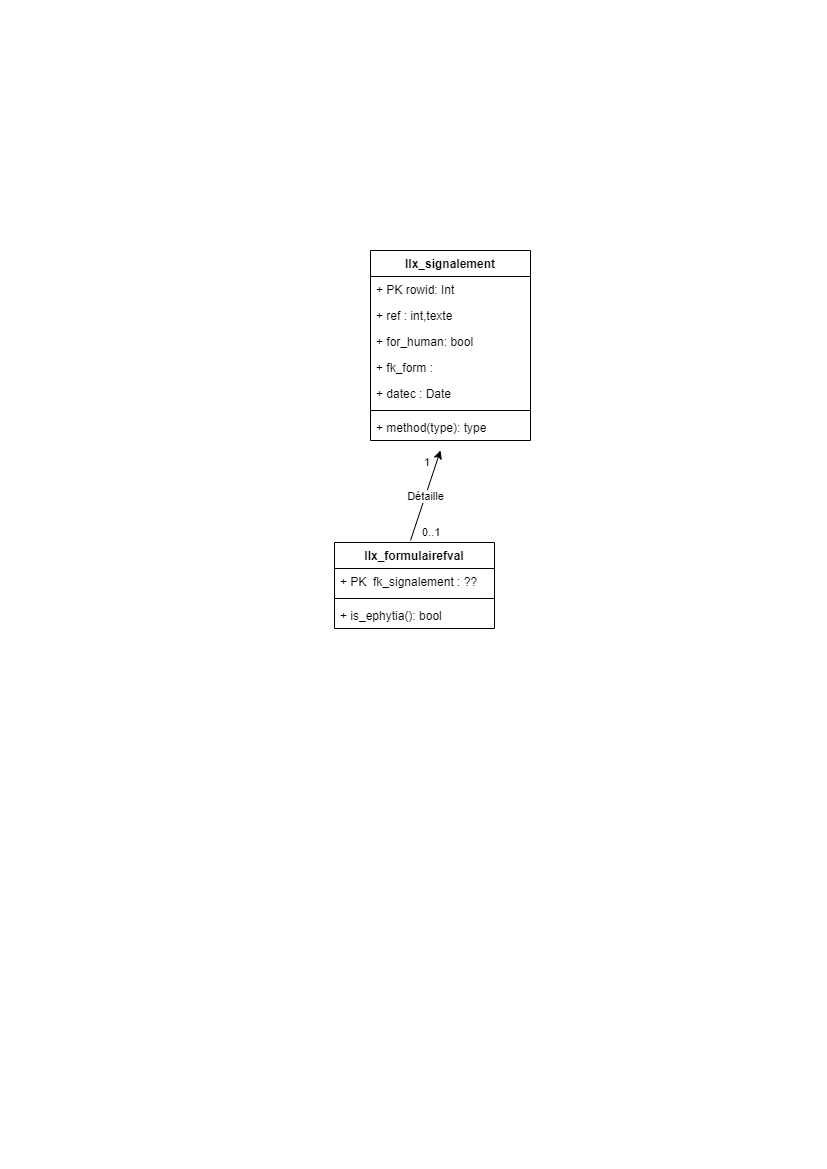

The diagram above was exported from draw.io. Its source (the exported page's mxGraphModel, read from the mxfile embedded in the PNG):
<mxGraphModel dx="1160" dy="705" grid="1" gridSize="10" guides="1" tooltips="1" connect="1" arrows="1" fold="1" page="1" pageScale="1" pageWidth="827" pageHeight="1169" math="0" shadow="0">
  <root>
    <mxCell id="0" />
    <mxCell id="1" parent="0" />
    <mxCell id="CQOa5ANficAlTCJbJda4-1" value="llx_formulairefval" style="swimlane;fontStyle=1;align=center;verticalAlign=top;childLayout=stackLayout;horizontal=1;startSize=26;horizontalStack=0;resizeParent=1;resizeParentMax=0;resizeLast=0;collapsible=1;marginBottom=0;" parent="1" vertex="1">
      <mxGeometry x="334" y="542" width="160" height="86" as="geometry">
        <mxRectangle x="334" y="542" width="140" height="30" as="alternateBounds" />
      </mxGeometry>
    </mxCell>
    <mxCell id="CQOa5ANficAlTCJbJda4-2" value="+ PK  fk_signalement : ??" style="text;strokeColor=none;fillColor=none;align=left;verticalAlign=top;spacingLeft=4;spacingRight=4;overflow=hidden;rotatable=0;points=[[0,0.5],[1,0.5]];portConstraint=eastwest;" parent="CQOa5ANficAlTCJbJda4-1" vertex="1">
      <mxGeometry y="26" width="160" height="26" as="geometry" />
    </mxCell>
    <mxCell id="CQOa5ANficAlTCJbJda4-3" value="" style="line;strokeWidth=1;fillColor=none;align=left;verticalAlign=middle;spacingTop=-1;spacingLeft=3;spacingRight=3;rotatable=0;labelPosition=right;points=[];portConstraint=eastwest;strokeColor=inherit;" parent="CQOa5ANficAlTCJbJda4-1" vertex="1">
      <mxGeometry y="52" width="160" height="8" as="geometry" />
    </mxCell>
    <mxCell id="CQOa5ANficAlTCJbJda4-4" value="+ is_ephytia(): bool" style="text;strokeColor=none;fillColor=none;align=left;verticalAlign=top;spacingLeft=4;spacingRight=4;overflow=hidden;rotatable=0;points=[[0,0.5],[1,0.5]];portConstraint=eastwest;" parent="CQOa5ANficAlTCJbJda4-1" vertex="1">
      <mxGeometry y="60" width="160" height="26" as="geometry" />
    </mxCell>
    <mxCell id="CQOa5ANficAlTCJbJda4-15" value="llx_signalement" style="swimlane;fontStyle=1;align=center;verticalAlign=top;childLayout=stackLayout;horizontal=1;startSize=26;horizontalStack=0;resizeParent=1;resizeParentMax=0;resizeLast=0;collapsible=1;marginBottom=0;" parent="1" vertex="1">
      <mxGeometry x="370" y="250" width="160" height="190" as="geometry" />
    </mxCell>
    <mxCell id="CQOa5ANficAlTCJbJda4-16" value="+ PK rowid: Int" style="text;strokeColor=none;fillColor=none;align=left;verticalAlign=top;spacingLeft=4;spacingRight=4;overflow=hidden;rotatable=0;points=[[0,0.5],[1,0.5]];portConstraint=eastwest;" parent="CQOa5ANficAlTCJbJda4-15" vertex="1">
      <mxGeometry y="26" width="160" height="26" as="geometry" />
    </mxCell>
    <mxCell id="CQOa5ANficAlTCJbJda4-19" value="+ ref : int,texte" style="text;strokeColor=none;fillColor=none;align=left;verticalAlign=top;spacingLeft=4;spacingRight=4;overflow=hidden;rotatable=0;points=[[0,0.5],[1,0.5]];portConstraint=eastwest;" parent="CQOa5ANficAlTCJbJda4-15" vertex="1">
      <mxGeometry y="52" width="160" height="26" as="geometry" />
    </mxCell>
    <mxCell id="CQOa5ANficAlTCJbJda4-20" value="+ for_human: bool" style="text;strokeColor=none;fillColor=none;align=left;verticalAlign=top;spacingLeft=4;spacingRight=4;overflow=hidden;rotatable=0;points=[[0,0.5],[1,0.5]];portConstraint=eastwest;" parent="CQOa5ANficAlTCJbJda4-15" vertex="1">
      <mxGeometry y="78" width="160" height="26" as="geometry" />
    </mxCell>
    <mxCell id="CQOa5ANficAlTCJbJda4-21" value="+ fk_form : " style="text;strokeColor=none;fillColor=none;align=left;verticalAlign=top;spacingLeft=4;spacingRight=4;overflow=hidden;rotatable=0;points=[[0,0.5],[1,0.5]];portConstraint=eastwest;" parent="CQOa5ANficAlTCJbJda4-15" vertex="1">
      <mxGeometry y="104" width="160" height="26" as="geometry" />
    </mxCell>
    <mxCell id="lZE5-PDmtt6RGh8oQftL-5" value="+ datec : Date " style="text;strokeColor=none;fillColor=none;align=left;verticalAlign=top;spacingLeft=4;spacingRight=4;overflow=hidden;rotatable=0;points=[[0,0.5],[1,0.5]];portConstraint=eastwest;" parent="CQOa5ANficAlTCJbJda4-15" vertex="1">
      <mxGeometry y="130" width="160" height="26" as="geometry" />
    </mxCell>
    <mxCell id="CQOa5ANficAlTCJbJda4-17" value="" style="line;strokeWidth=1;fillColor=none;align=left;verticalAlign=middle;spacingTop=-1;spacingLeft=3;spacingRight=3;rotatable=0;labelPosition=right;points=[];portConstraint=eastwest;strokeColor=inherit;" parent="CQOa5ANficAlTCJbJda4-15" vertex="1">
      <mxGeometry y="156" width="160" height="8" as="geometry" />
    </mxCell>
    <mxCell id="CQOa5ANficAlTCJbJda4-18" value="+ method(type): type" style="text;strokeColor=none;fillColor=none;align=left;verticalAlign=top;spacingLeft=4;spacingRight=4;overflow=hidden;rotatable=0;points=[[0,0.5],[1,0.5]];portConstraint=eastwest;" parent="CQOa5ANficAlTCJbJda4-15" vertex="1">
      <mxGeometry y="164" width="160" height="26" as="geometry" />
    </mxCell>
    <mxCell id="lZE5-PDmtt6RGh8oQftL-1" value="" style="endArrow=classic;html=1;rounded=0;" parent="1" edge="1">
      <mxGeometry relative="1" as="geometry">
        <mxPoint x="410" y="540" as="sourcePoint" />
        <mxPoint x="440" y="450" as="targetPoint" />
      </mxGeometry>
    </mxCell>
    <mxCell id="lZE5-PDmtt6RGh8oQftL-2" value="Détaille" style="edgeLabel;resizable=0;html=1;align=center;verticalAlign=middle;" parent="lZE5-PDmtt6RGh8oQftL-1" connectable="0" vertex="1">
      <mxGeometry relative="1" as="geometry" />
    </mxCell>
    <mxCell id="lZE5-PDmtt6RGh8oQftL-3" value="0..1" style="edgeLabel;resizable=0;html=1;align=left;verticalAlign=bottom;" parent="lZE5-PDmtt6RGh8oQftL-1" connectable="0" vertex="1">
      <mxGeometry x="-1" relative="1" as="geometry">
        <mxPoint x="10" as="offset" />
      </mxGeometry>
    </mxCell>
    <mxCell id="lZE5-PDmtt6RGh8oQftL-4" value="1" style="edgeLabel;resizable=0;html=1;align=right;verticalAlign=bottom;" parent="lZE5-PDmtt6RGh8oQftL-1" connectable="0" vertex="1">
      <mxGeometry x="1" relative="1" as="geometry">
        <mxPoint x="-10" y="20" as="offset" />
      </mxGeometry>
    </mxCell>
  </root>
</mxGraphModel>